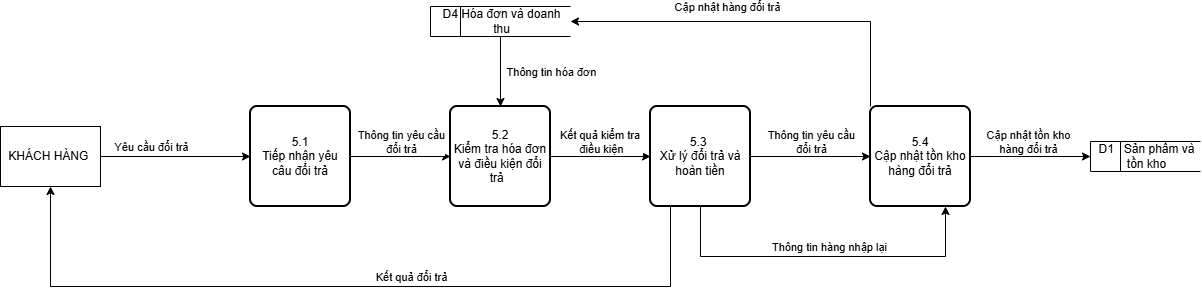

The diagram above was exported from draw.io. Its source (the exported page's mxGraphModel, read from the mxfile embedded in the PNG):
<mxGraphModel dx="2088" dy="562" grid="1" gridSize="10" guides="1" tooltips="1" connect="1" arrows="1" fold="1" page="1" pageScale="1" pageWidth="827" pageHeight="1169" math="0" shadow="0">
  <root>
    <mxCell id="0" />
    <mxCell id="1" parent="0" />
    <mxCell id="HxQewil3mcXnbIGsV_Sz-15" edge="1" parent="1" source="HxQewil3mcXnbIGsV_Sz-1" style="edgeStyle=orthogonalEdgeStyle;rounded=0;orthogonalLoop=1;jettySize=auto;html=1;entryX=0;entryY=0.5;entryDx=0;entryDy=0;" target="HxQewil3mcXnbIGsV_Sz-5">
      <mxGeometry relative="1" as="geometry" />
    </mxCell>
    <mxCell id="HxQewil3mcXnbIGsV_Sz-29" connectable="0" parent="HxQewil3mcXnbIGsV_Sz-15" style="edgeLabel;html=1;align=center;verticalAlign=middle;resizable=0;points=[];" value="Yêu cầu đổi trả" vertex="1">
      <mxGeometry relative="1" x="-0.2693" y="-4" as="geometry">
        <mxPoint x="-5" y="-14" as="offset" />
      </mxGeometry>
    </mxCell>
    <mxCell id="HxQewil3mcXnbIGsV_Sz-1" parent="1" style="html=1;dashed=0;whiteSpace=wrap;" value="KHÁCH HÀNG&amp;nbsp;" vertex="1">
      <mxGeometry height="60" width="100" x="-150" y="690" as="geometry" />
    </mxCell>
    <mxCell id="HxQewil3mcXnbIGsV_Sz-22" edge="1" parent="1" source="HxQewil3mcXnbIGsV_Sz-2" style="edgeStyle=orthogonalEdgeStyle;rounded=0;orthogonalLoop=1;jettySize=auto;html=1;entryX=1;entryY=0.5;entryDx=0;entryDy=0;" target="HxQewil3mcXnbIGsV_Sz-10">
      <mxGeometry relative="1" as="geometry">
        <Array as="points">
          <mxPoint x="720" y="585" />
        </Array>
      </mxGeometry>
    </mxCell>
    <mxCell id="HxQewil3mcXnbIGsV_Sz-35" connectable="0" parent="HxQewil3mcXnbIGsV_Sz-22" style="edgeLabel;html=1;align=center;verticalAlign=middle;resizable=0;points=[];" value="Cập nhật hàng đổi trả" vertex="1">
      <mxGeometry relative="1" x="0.0723" y="-5" as="geometry">
        <mxPoint x="-23" y="-10" as="offset" />
      </mxGeometry>
    </mxCell>
    <mxCell id="HxQewil3mcXnbIGsV_Sz-26" edge="1" parent="1" source="HxQewil3mcXnbIGsV_Sz-2" style="edgeStyle=orthogonalEdgeStyle;rounded=0;orthogonalLoop=1;jettySize=auto;html=1;entryX=0;entryY=0.5;entryDx=0;entryDy=0;" target="HxQewil3mcXnbIGsV_Sz-6">
      <mxGeometry relative="1" as="geometry" />
    </mxCell>
    <mxCell id="HxQewil3mcXnbIGsV_Sz-36" connectable="0" parent="HxQewil3mcXnbIGsV_Sz-26" style="edgeLabel;html=1;align=center;verticalAlign=middle;resizable=0;points=[];" value="Cập nhật tồn kho&lt;div&gt;hàng đổi trả&lt;/div&gt;" vertex="1">
      <mxGeometry relative="1" x="-0.055" y="-4" as="geometry">
        <mxPoint y="-19" as="offset" />
      </mxGeometry>
    </mxCell>
    <mxCell id="HxQewil3mcXnbIGsV_Sz-2" parent="1" style="rounded=1;whiteSpace=wrap;html=1;absoluteArcSize=1;arcSize=14;strokeWidth=2;" value="5.4&lt;div&gt;Cập nhật tồn kho hàng đổi trả&lt;/div&gt;" vertex="1">
      <mxGeometry height="100" width="100" x="720" y="670" as="geometry" />
    </mxCell>
    <mxCell id="HxQewil3mcXnbIGsV_Sz-17" edge="1" parent="1" source="HxQewil3mcXnbIGsV_Sz-3" style="edgeStyle=orthogonalEdgeStyle;rounded=0;orthogonalLoop=1;jettySize=auto;html=1;entryX=0.5;entryY=1;entryDx=0;entryDy=0;" target="HxQewil3mcXnbIGsV_Sz-1">
      <mxGeometry relative="1" as="geometry">
        <Array as="points">
          <mxPoint x="520" y="850" />
          <mxPoint x="-100" y="850" />
        </Array>
      </mxGeometry>
    </mxCell>
    <mxCell id="HxQewil3mcXnbIGsV_Sz-27" connectable="0" parent="HxQewil3mcXnbIGsV_Sz-17" style="edgeLabel;html=1;align=center;verticalAlign=middle;resizable=0;points=[];" value="Kết quả đổi trả" vertex="1">
      <mxGeometry relative="1" x="-0.172" y="-1" as="geometry">
        <mxPoint x="-9" y="-9" as="offset" />
      </mxGeometry>
    </mxCell>
    <mxCell id="HxQewil3mcXnbIGsV_Sz-19" edge="1" parent="1" source="HxQewil3mcXnbIGsV_Sz-3" style="edgeStyle=orthogonalEdgeStyle;rounded=0;orthogonalLoop=1;jettySize=auto;html=1;entryX=0;entryY=0.5;entryDx=0;entryDy=0;" target="HxQewil3mcXnbIGsV_Sz-2">
      <mxGeometry relative="1" as="geometry" />
    </mxCell>
    <mxCell id="HxQewil3mcXnbIGsV_Sz-31" connectable="0" parent="HxQewil3mcXnbIGsV_Sz-19" style="edgeLabel;html=1;align=center;verticalAlign=middle;resizable=0;points=[];" value="Thông tin yêu cầu&lt;div&gt;đổi trả&lt;/div&gt;" vertex="1">
      <mxGeometry relative="1" x="-0.0033" y="-1" as="geometry">
        <mxPoint y="-16" as="offset" />
      </mxGeometry>
    </mxCell>
    <mxCell id="HxQewil3mcXnbIGsV_Sz-30" edge="1" parent="1" source="HxQewil3mcXnbIGsV_Sz-3" style="edgeStyle=orthogonalEdgeStyle;rounded=0;orthogonalLoop=1;jettySize=auto;html=1;entryX=0.75;entryY=1;entryDx=0;entryDy=0;" target="HxQewil3mcXnbIGsV_Sz-2">
      <mxGeometry relative="1" as="geometry">
        <Array as="points">
          <mxPoint x="550" y="820" />
          <mxPoint x="795" y="820" />
        </Array>
      </mxGeometry>
    </mxCell>
    <mxCell id="HxQewil3mcXnbIGsV_Sz-37" connectable="0" parent="HxQewil3mcXnbIGsV_Sz-30" style="edgeLabel;html=1;align=center;verticalAlign=middle;resizable=0;points=[];" value="Thông tin hàng nhập lại" vertex="1">
      <mxGeometry relative="1" x="0.0307" y="4" as="geometry">
        <mxPoint y="-6" as="offset" />
      </mxGeometry>
    </mxCell>
    <mxCell id="HxQewil3mcXnbIGsV_Sz-3" parent="1" style="rounded=1;whiteSpace=wrap;html=1;absoluteArcSize=1;arcSize=14;strokeWidth=2;" value="5.3&amp;nbsp;&lt;div&gt;Xử lý đổi trả và hoàn tiền&lt;/div&gt;" vertex="1">
      <mxGeometry height="100" width="100" x="500" y="670" as="geometry" />
    </mxCell>
    <mxCell id="HxQewil3mcXnbIGsV_Sz-20" edge="1" parent="1" source="HxQewil3mcXnbIGsV_Sz-4" style="edgeStyle=orthogonalEdgeStyle;rounded=0;orthogonalLoop=1;jettySize=auto;html=1;entryX=0;entryY=0.5;entryDx=0;entryDy=0;" target="HxQewil3mcXnbIGsV_Sz-3">
      <mxGeometry relative="1" as="geometry" />
    </mxCell>
    <mxCell id="HxQewil3mcXnbIGsV_Sz-32" connectable="0" parent="HxQewil3mcXnbIGsV_Sz-20" style="edgeLabel;html=1;align=center;verticalAlign=middle;resizable=0;points=[];" value="Kết quả kiểm tra&amp;nbsp;&lt;div&gt;điều kiện&lt;/div&gt;" vertex="1">
      <mxGeometry relative="1" x="-0.424" y="-3" as="geometry">
        <mxPoint x="21" y="-18" as="offset" />
      </mxGeometry>
    </mxCell>
    <mxCell id="HxQewil3mcXnbIGsV_Sz-4" parent="1" style="rounded=1;whiteSpace=wrap;html=1;absoluteArcSize=1;arcSize=14;strokeWidth=2;" value="5.2&lt;div&gt;Kiểm tra hóa đơn và điều kiện đổi trả&amp;nbsp;&amp;nbsp;&lt;/div&gt;" vertex="1">
      <mxGeometry height="100" width="100" x="300" y="670" as="geometry" />
    </mxCell>
    <mxCell id="HxQewil3mcXnbIGsV_Sz-21" edge="1" parent="1" source="HxQewil3mcXnbIGsV_Sz-5" style="edgeStyle=orthogonalEdgeStyle;rounded=0;orthogonalLoop=1;jettySize=auto;html=1;" target="HxQewil3mcXnbIGsV_Sz-4">
      <mxGeometry relative="1" as="geometry" />
    </mxCell>
    <mxCell id="HxQewil3mcXnbIGsV_Sz-33" connectable="0" parent="HxQewil3mcXnbIGsV_Sz-21" style="edgeLabel;html=1;align=center;verticalAlign=middle;resizable=0;points=[];" value="Thông tin yêu cầu&lt;div&gt;đổi trả&lt;/div&gt;" vertex="1">
      <mxGeometry relative="1" x="-0.004" y="5" as="geometry">
        <mxPoint y="-10" as="offset" />
      </mxGeometry>
    </mxCell>
    <mxCell id="HxQewil3mcXnbIGsV_Sz-5" parent="1" style="rounded=1;whiteSpace=wrap;html=1;absoluteArcSize=1;arcSize=14;strokeWidth=2;" value="5.1&lt;div&gt;Tiếp nhận yêu câu đổi trả&lt;/div&gt;" vertex="1">
      <mxGeometry height="100" width="100" x="100" y="670" as="geometry" />
    </mxCell>
    <mxCell id="HxQewil3mcXnbIGsV_Sz-6" parent="1" style="html=1;dashed=0;whiteSpace=wrap;shape=mxgraph.dfd.dataStoreID;align=center;spacingLeft=3;points=[[0,0],[0.5,0],[1,0],[0,0.5],[1,0.5],[0,1],[0.5,1],[1,1]];" value="D1&amp;nbsp; &amp;nbsp;Sản phẩm và tồn kho" vertex="1">
      <mxGeometry height="30" width="110" x="940" y="705" as="geometry" />
    </mxCell>
    <mxCell id="HxQewil3mcXnbIGsV_Sz-38" edge="1" parent="1" source="HxQewil3mcXnbIGsV_Sz-10" style="edgeStyle=orthogonalEdgeStyle;rounded=0;orthogonalLoop=1;jettySize=auto;html=1;entryX=0.5;entryY=0;entryDx=0;entryDy=0;" target="HxQewil3mcXnbIGsV_Sz-4">
      <mxGeometry relative="1" as="geometry" />
    </mxCell>
    <mxCell id="HxQewil3mcXnbIGsV_Sz-39" connectable="0" parent="HxQewil3mcXnbIGsV_Sz-38" style="edgeLabel;html=1;align=center;verticalAlign=middle;resizable=0;points=[];" value="Thông tin hóa đơn" vertex="1">
      <mxGeometry relative="1" x="0.04" y="1" as="geometry">
        <mxPoint x="49" y="-1" as="offset" />
      </mxGeometry>
    </mxCell>
    <mxCell id="HxQewil3mcXnbIGsV_Sz-10" parent="1" style="html=1;dashed=0;whiteSpace=wrap;shape=mxgraph.dfd.dataStoreID;align=center;spacingLeft=3;points=[[0,0],[0.5,0],[1,0],[0,0.5],[1,0.5],[0,1],[0.5,1],[1,1]];" value="D4&amp;nbsp;&lt;span style=&quot;background-color: transparent; color: light-dark(rgb(0, 0, 0), rgb(255, 255, 255));&quot;&gt;Hóa đơn và doanh thu&lt;/span&gt;" vertex="1">
      <mxGeometry height="30" width="140" x="280" y="570" as="geometry" />
    </mxCell>
  </root>
</mxGraphModel>